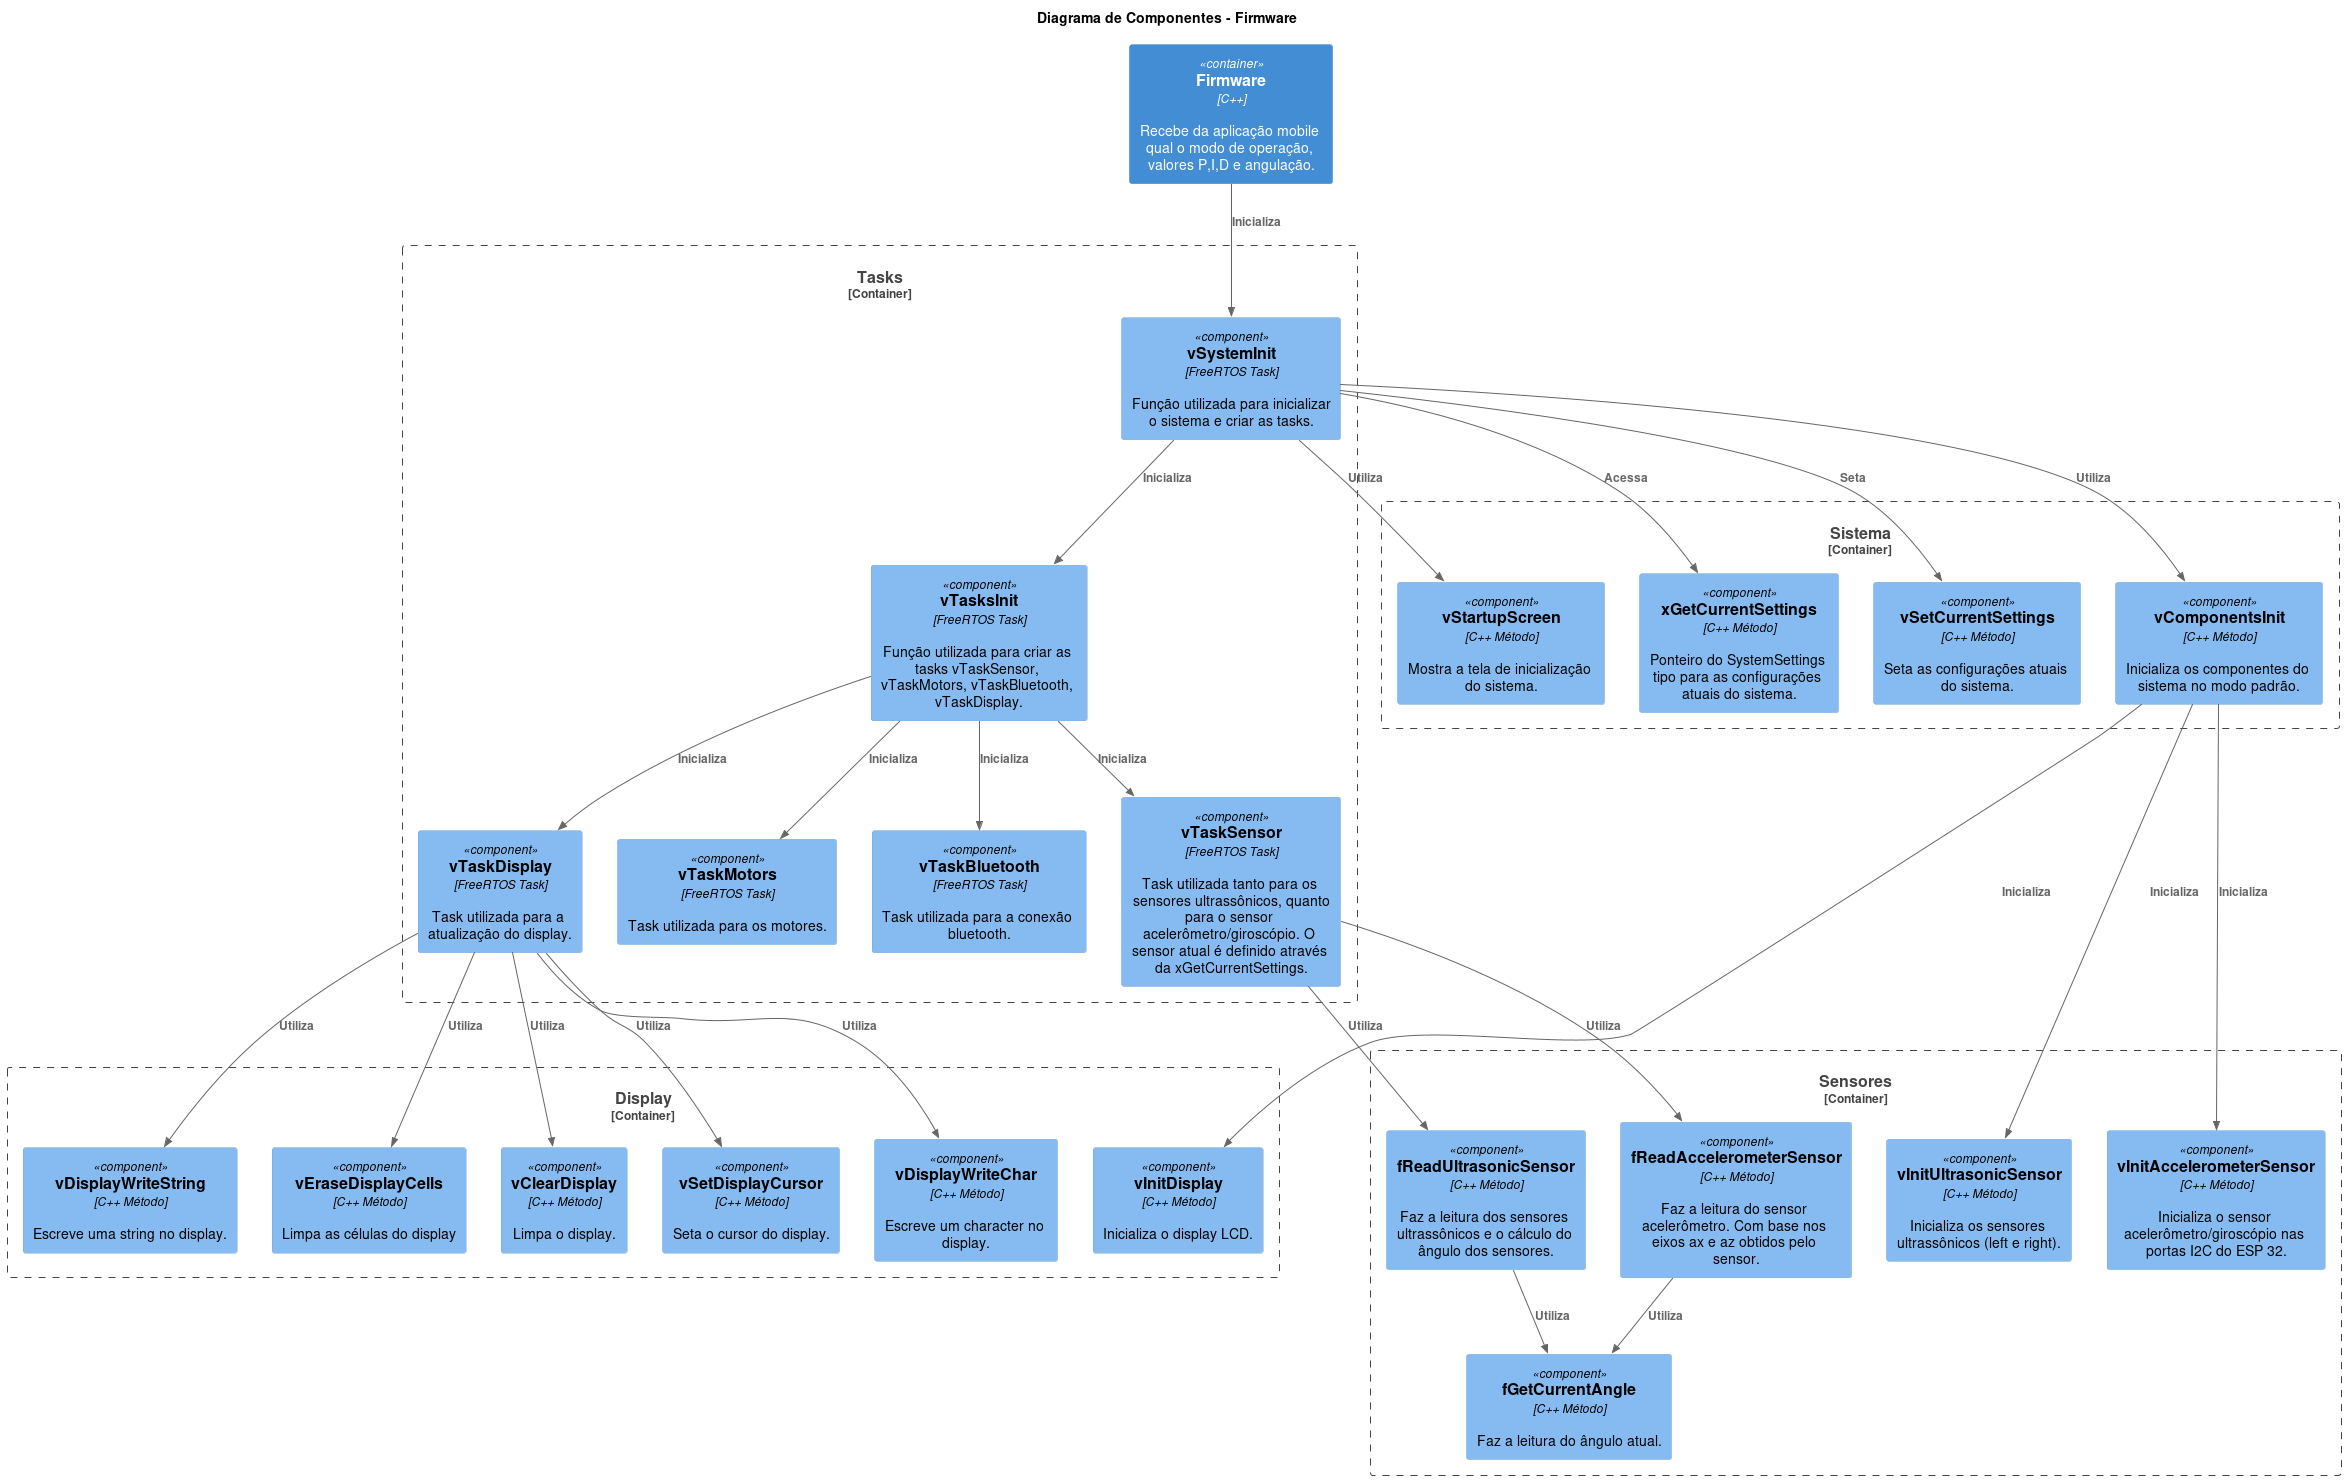

The diagram above was rendered by PlantUML. Its source (embedded in the PNG):
@startuml Gangorra
!include https://raw.githubusercontent.com/plantuml-stdlib/C4-PlantUML/master/C4_Component.puml


title Diagrama de Componentes - Firmware


Container(cFirmware, "Firmware", "C++", "Recebe da aplicação mobile qual o modo de operação, valores P,I,D e angulação.")

Container_Boundary(sensores, "Sensores") {
    Component(getCurrentAngle, "fGetCurrentAngle", "C++ Método", "Faz a leitura do ângulo atual.")
    Component(initAccelerometerSensor, "vInitAccelerometerSensor", "C++ Método", "Inicializa o sensor acelerômetro/giroscópio nas portas I2C do ESP 32.")
    Component(initUltrasonicSensor, "vInitUltrasonicSensor", "C++ Método", "Inicializa os sensores ultrassônicos (left e right).")
    Component(ReadAccelerometerSensor, "fReadAccelerometerSensor", "C++ Método", "Faz a leitura do sensor acelerômetro. Com base nos eixos ax e az obtidos pelo sensor.")
    Component(ReadUltrasonicSensor, "fReadUltrasonicSensor", "C++ Método", "Faz a leitura dos sensores ultrassônicos e o cálculo do ângulo dos sensores.")


    Rel(ReadAccelerometerSensor, getCurrentAngle, "Utiliza")
    Rel(ReadUltrasonicSensor, getCurrentAngle, "Utiliza")
}

Container_Boundary(display, "Display") {
    Component(InitDisplay, "vInitDisplay", "C++ Método", "Inicializa o display LCD.")
    Component(ClearDisplay, "vClearDisplay", "C++ Método", "Limpa o display.")
    Component(SetDisplayCursor, "vSetDisplayCursor", "C++ Método", "Seta o cursor do display.")
    Component(DisplayWriteChar, "vDisplayWriteChar", "C++ Método", "Escreve um character no display.")
    Component(DisplayWriteString, "vDisplayWriteString", "C++ Método", "Escreve uma string no display.")
    Component(EraseDisplayCells, "vEraseDisplayCells", "C++ Método", "Limpa as células do display")
}

Container_Boundary(sistema, "Sistema") {
    Component(GetCurrentSettings, "xGetCurrentSettings", "C++ Método", "Ponteiro do SystemSettings tipo para as configurações atuais do sistema.")
    Component(SetCurrentSettings, "vSetCurrentSettings", "C++ Método", "Seta as configurações atuais do sistema.")
    Component(ComponentsInit, "vComponentsInit", "C++ Método", "Inicializa os componentes do sistema no modo padrão.")
    Component(StartupScreen, "vStartupScreen", "C++ Método", "Mostra a tela de inicialização do sistema.")
}

Container_Boundary(tasks, "Tasks") {
    Component(TaskSensor, "vTaskSensor", "FreeRTOS Task", "Task utilizada tanto para os sensores ultrassônicos, quanto para o sensor acelerômetro/giroscópio. O sensor atual é definido através da xGetCurrentSettings.")
    Component(TaskMotors, "vTaskMotors", "FreeRTOS Task", "Task utilizada para os motores.")
    Component(TaskBluetooth, "vTaskBluetooth", "FreeRTOS Task", "Task utilizada para a conexão bluetooth.")
    Component(TaskDisplay, "vTaskDisplay", "FreeRTOS Task", "Task utilizada para a atualização do display.")
    Component(TasksInit, "vTasksInit", "FreeRTOS Task", "Função utilizada para criar as tasks vTaskSensor, vTaskMotors, vTaskBluetooth, vTaskDisplay.")
    Component(SystemInit, "vSystemInit", "FreeRTOS Task", "Função utilizada para inicializar o sistema e criar as tasks.")
}

Rel(cFirmware, SystemInit, "Inicializa")
Rel(SystemInit, TasksInit, "Inicializa")
Rel(TasksInit, TaskSensor, "Inicializa")
Rel(TasksInit, TaskBluetooth, "Inicializa")
Rel(TasksInit, TaskMotors, "Inicializa")
Rel(TasksInit, TaskDisplay, "Inicializa")
Rel(SystemInit, GetCurrentSettings, "Acessa")
Rel(SystemInit, SetCurrentSettings, "Seta")
Rel(SystemInit, ComponentsInit, "Utiliza")
Rel(SystemInit, StartupScreen, "Utiliza")
Rel(TaskSensor, ReadAccelerometerSensor, "Utiliza")
Rel(TaskSensor, ReadUltrasonicSensor, "Utiliza")
Rel(ComponentsInit, initAccelerometerSensor, "Inicializa")
Rel(ComponentsInit, initUltrasonicSensor, "Inicializa")
Rel(ComponentsInit, InitDisplay, "Inicializa")
Rel(TaskDisplay, ClearDisplay, "Utiliza")
Rel(TaskDisplay, SetDisplayCursor, "Utiliza")
Rel(TaskDisplay, DisplayWriteChar, "Utiliza")
Rel(TaskDisplay, DisplayWriteString, "Utiliza")
Rel(TaskDisplay, EraseDisplayCells, "Utiliza")
@enduml